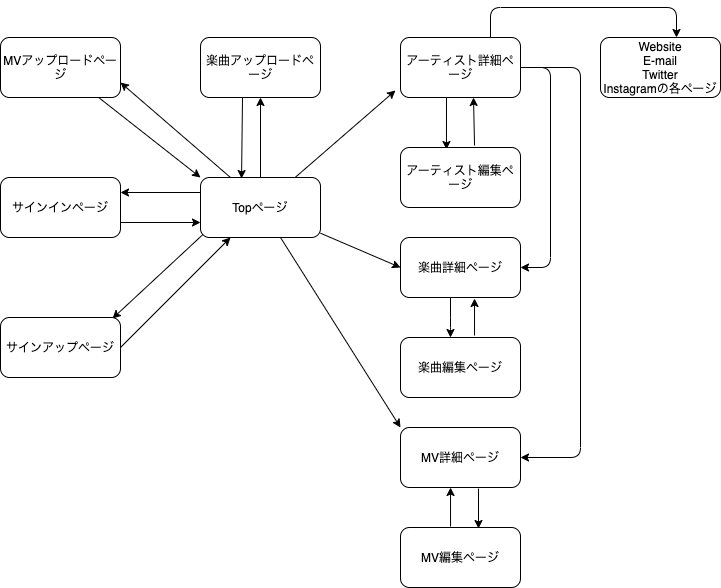

The diagram above was exported from draw.io. Its source (the exported page's mxGraphModel, read from the mxfile embedded in the PNG):
<mxGraphModel dx="585" dy="595" grid="1" gridSize="10" guides="1" tooltips="1" connect="1" arrows="1" fold="1" page="1" pageScale="1" pageWidth="827" pageHeight="1169" math="0" shadow="0">
  <root>
    <mxCell id="0" />
    <mxCell id="1" parent="0" />
    <mxCell id="4" value="" style="edgeStyle=none;html=1;exitX=0;exitY=0.25;exitDx=0;exitDy=0;entryX=1;entryY=0.25;entryDx=0;entryDy=0;" parent="1" source="2" target="3" edge="1">
      <mxGeometry relative="1" as="geometry">
        <Array as="points" />
      </mxGeometry>
    </mxCell>
    <mxCell id="6" value="" style="edgeStyle=none;html=1;entryX=0.933;entryY=0.017;entryDx=0;entryDy=0;entryPerimeter=0;" parent="1" target="5" edge="1">
      <mxGeometry relative="1" as="geometry">
        <mxPoint x="270" y="320" as="sourcePoint" />
        <mxPoint x="150" y="410" as="targetPoint" />
      </mxGeometry>
    </mxCell>
    <mxCell id="11" value="" style="edgeStyle=none;html=1;" parent="1" source="2" target="10" edge="1">
      <mxGeometry relative="1" as="geometry" />
    </mxCell>
    <mxCell id="19" style="edgeStyle=none;html=1;entryX=-0.042;entryY=0.883;entryDx=0;entryDy=0;entryPerimeter=0;" parent="1" source="2" target="16" edge="1">
      <mxGeometry relative="1" as="geometry">
        <mxPoint x="390" y="290" as="targetPoint" />
        <Array as="points" />
      </mxGeometry>
    </mxCell>
    <mxCell id="43" style="edgeStyle=none;html=1;entryX=0;entryY=0.5;entryDx=0;entryDy=0;" edge="1" parent="1" source="2" target="31">
      <mxGeometry relative="1" as="geometry" />
    </mxCell>
    <mxCell id="2" value="Topページ" style="rounded=1;whiteSpace=wrap;html=1;" parent="1" vertex="1">
      <mxGeometry x="260" y="270" width="120" height="60" as="geometry" />
    </mxCell>
    <mxCell id="9" style="edgeStyle=none;html=1;exitX=1;exitY=0.75;exitDx=0;exitDy=0;entryX=0;entryY=0.75;entryDx=0;entryDy=0;" parent="1" source="3" target="2" edge="1">
      <mxGeometry relative="1" as="geometry" />
    </mxCell>
    <mxCell id="3" value="サインインページ" style="whiteSpace=wrap;html=1;rounded=1;" parent="1" vertex="1">
      <mxGeometry x="60" y="270" width="120" height="60" as="geometry" />
    </mxCell>
    <mxCell id="7" style="edgeStyle=none;html=1;exitX=1;exitY=0.5;exitDx=0;exitDy=0;" parent="1" source="5" target="2" edge="1">
      <mxGeometry relative="1" as="geometry" />
    </mxCell>
    <mxCell id="5" value="サインアップページ" style="whiteSpace=wrap;html=1;rounded=1;" parent="1" vertex="1">
      <mxGeometry x="60" y="410" width="120" height="60" as="geometry" />
    </mxCell>
    <mxCell id="42" style="edgeStyle=none;html=1;exitX=0.35;exitY=1;exitDx=0;exitDy=0;entryX=0.342;entryY=0.017;entryDx=0;entryDy=0;exitPerimeter=0;entryPerimeter=0;" edge="1" parent="1" source="10" target="2">
      <mxGeometry relative="1" as="geometry" />
    </mxCell>
    <mxCell id="10" value="楽曲アップロードページ" style="whiteSpace=wrap;html=1;rounded=1;" parent="1" vertex="1">
      <mxGeometry x="260" y="130" width="120" height="60" as="geometry" />
    </mxCell>
    <mxCell id="23" value="" style="edgeStyle=none;html=1;entryX=0.383;entryY=0.033;entryDx=0;entryDy=0;entryPerimeter=0;" parent="1" target="22" edge="1">
      <mxGeometry relative="1" as="geometry">
        <mxPoint x="506" y="190" as="sourcePoint" />
      </mxGeometry>
    </mxCell>
    <mxCell id="41" style="edgeStyle=orthogonalEdgeStyle;html=1;" parent="1" source="16" target="40" edge="1">
      <mxGeometry relative="1" as="geometry">
        <Array as="points">
          <mxPoint x="550" y="100" />
          <mxPoint x="736" y="100" />
        </Array>
      </mxGeometry>
    </mxCell>
    <mxCell id="51" value="" style="edgeStyle=orthogonalEdgeStyle;html=1;entryX=1;entryY=0.5;entryDx=0;entryDy=0;" edge="1" parent="1" source="16" target="31">
      <mxGeometry relative="1" as="geometry">
        <mxPoint x="630" y="360" as="targetPoint" />
        <Array as="points">
          <mxPoint x="610" y="160" />
          <mxPoint x="610" y="360" />
        </Array>
      </mxGeometry>
    </mxCell>
    <mxCell id="16" value="アーティスト詳細ページ" style="whiteSpace=wrap;html=1;rounded=1;" parent="1" vertex="1">
      <mxGeometry x="460" y="130" width="120" height="60" as="geometry" />
    </mxCell>
    <mxCell id="39" style="edgeStyle=none;html=1;exitX=0.617;exitY=-0.033;exitDx=0;exitDy=0;exitPerimeter=0;" parent="1" source="22" edge="1">
      <mxGeometry relative="1" as="geometry">
        <mxPoint x="533" y="190" as="targetPoint" />
      </mxGeometry>
    </mxCell>
    <mxCell id="22" value="アーティスト編集ページ" style="whiteSpace=wrap;html=1;rounded=1;" parent="1" vertex="1">
      <mxGeometry x="460" y="240" width="120" height="60" as="geometry" />
    </mxCell>
    <mxCell id="34" value="" style="edgeStyle=orthogonalEdgeStyle;html=1;" parent="1" source="31" target="33" edge="1">
      <mxGeometry relative="1" as="geometry">
        <Array as="points">
          <mxPoint x="510" y="420" />
          <mxPoint x="510" y="420" />
        </Array>
      </mxGeometry>
    </mxCell>
    <mxCell id="31" value="楽曲詳細ページ" style="rounded=1;whiteSpace=wrap;html=1;" parent="1" vertex="1">
      <mxGeometry x="460" y="330" width="120" height="60" as="geometry" />
    </mxCell>
    <mxCell id="38" style="html=1;exitX=0.25;exitY=0;exitDx=0;exitDy=0;" parent="1" source="33" edge="1">
      <mxGeometry relative="1" as="geometry">
        <mxPoint x="490" y="460" as="targetPoint" />
      </mxGeometry>
    </mxCell>
    <mxCell id="40" value="Website&lt;br&gt;E-mail&lt;br&gt;Twitter&lt;br&gt;Instagramの各ページ" style="rounded=1;whiteSpace=wrap;html=1;" parent="1" vertex="1">
      <mxGeometry x="660" y="130" width="120" height="60" as="geometry" />
    </mxCell>
    <mxCell id="47" value="" style="edgeStyle=none;html=1;entryX=0.617;entryY=1.017;entryDx=0;entryDy=0;entryPerimeter=0;exitX=0.617;exitY=-0.033;exitDx=0;exitDy=0;exitPerimeter=0;" edge="1" parent="1" source="33" target="31">
      <mxGeometry relative="1" as="geometry" />
    </mxCell>
    <mxCell id="33" value="楽曲編集ページ" style="whiteSpace=wrap;html=1;rounded=1;" parent="1" vertex="1">
      <mxGeometry x="460" y="430" width="120" height="60" as="geometry" />
    </mxCell>
    <mxCell id="55" value="" style="edgeStyle=none;html=1;exitX=0.65;exitY=1.017;exitDx=0;exitDy=0;exitPerimeter=0;entryX=0.65;entryY=0.017;entryDx=0;entryDy=0;entryPerimeter=0;" edge="1" parent="1" source="48" target="49">
      <mxGeometry relative="1" as="geometry" />
    </mxCell>
    <mxCell id="48" value="MV詳細ページ" style="rounded=1;whiteSpace=wrap;html=1;" vertex="1" parent="1">
      <mxGeometry x="460" y="520" width="120" height="60" as="geometry" />
    </mxCell>
    <mxCell id="54" value="" style="edgeStyle=none;html=1;entryX=0.417;entryY=1;entryDx=0;entryDy=0;entryPerimeter=0;exitX=0.417;exitY=-0.017;exitDx=0;exitDy=0;exitPerimeter=0;" edge="1" parent="1" source="49" target="48">
      <mxGeometry relative="1" as="geometry">
        <mxPoint x="510" y="630" as="sourcePoint" />
        <Array as="points" />
      </mxGeometry>
    </mxCell>
    <mxCell id="49" value="MV編集ページ" style="whiteSpace=wrap;html=1;rounded=1;" vertex="1" parent="1">
      <mxGeometry x="460" y="620" width="120" height="60" as="geometry" />
    </mxCell>
    <mxCell id="50" style="edgeStyle=none;html=1;entryX=0;entryY=0;entryDx=0;entryDy=0;" edge="1" parent="1" target="48">
      <mxGeometry relative="1" as="geometry">
        <mxPoint x="340" y="330.0042857142857" as="sourcePoint" />
        <mxPoint x="420" y="364.29" as="targetPoint" />
      </mxGeometry>
    </mxCell>
    <mxCell id="52" value="" style="edgeStyle=orthogonalEdgeStyle;html=1;entryX=1;entryY=0.5;entryDx=0;entryDy=0;" edge="1" parent="1" target="48">
      <mxGeometry relative="1" as="geometry">
        <mxPoint x="590" y="160" as="sourcePoint" />
        <mxPoint x="590" y="360" as="targetPoint" />
        <Array as="points">
          <mxPoint x="640" y="160" />
          <mxPoint x="640" y="550" />
        </Array>
      </mxGeometry>
    </mxCell>
    <mxCell id="57" value="" style="edgeStyle=none;html=1;entryX=0;entryY=0;entryDx=0;entryDy=0;" edge="1" parent="1" source="56" target="2">
      <mxGeometry relative="1" as="geometry" />
    </mxCell>
    <mxCell id="56" value="MVアップロードページ" style="whiteSpace=wrap;html=1;rounded=1;" vertex="1" parent="1">
      <mxGeometry x="60" y="130" width="120" height="60" as="geometry" />
    </mxCell>
    <mxCell id="58" value="" style="edgeStyle=none;html=1;exitX=0.25;exitY=0;exitDx=0;exitDy=0;entryX=1;entryY=0.75;entryDx=0;entryDy=0;" edge="1" parent="1" source="2" target="56">
      <mxGeometry relative="1" as="geometry">
        <mxPoint x="180.00181818181812" y="180" as="sourcePoint" />
        <mxPoint x="210" y="150" as="targetPoint" />
      </mxGeometry>
    </mxCell>
  </root>
</mxGraphModel>